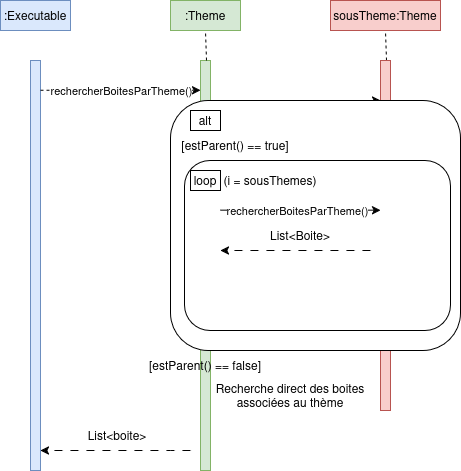

The diagram above was exported from draw.io. Its source (the exported page's mxGraphModel, read from the mxfile embedded in the PNG):
<mxGraphModel dx="1108" dy="696" grid="1" gridSize="10" guides="1" tooltips="1" connect="1" arrows="1" fold="1" page="1" pageScale="1" pageWidth="827" pageHeight="1169" math="0" shadow="0">
  <root>
    <mxCell id="0" />
    <mxCell id="1" parent="0" />
    <mxCell id="ScOCkIGnhyJPicL1H_UG-1" parent="1" style="html=1;points=[[0,0,0,0,5],[0,1,0,0,-5],[1,0,0,0,5],[1,1,0,0,-5]];perimeter=orthogonalPerimeter;outlineConnect=0;targetShapes=umlLifeline;portConstraint=eastwest;newEdgeStyle={&quot;curved&quot;:0,&quot;rounded&quot;:0};fillColor=#dae8fc;strokeColor=#6c8ebf;" value="" vertex="1">
      <mxGeometry height="410" width="10" x="200" y="150" as="geometry" />
    </mxCell>
    <mxCell id="ScOCkIGnhyJPicL1H_UG-5" parent="1" style="html=1;points=[[0,0,0,0,5],[0,1,0,0,-5],[1,0,0,0,5],[1,1,0,0,-5]];perimeter=orthogonalPerimeter;outlineConnect=0;targetShapes=umlLifeline;portConstraint=eastwest;newEdgeStyle={&quot;curved&quot;:0,&quot;rounded&quot;:0};fillColor=#d5e8d4;strokeColor=#82b366;" value="" vertex="1">
      <mxGeometry height="410" width="10" x="370" y="150" as="geometry" />
    </mxCell>
    <mxCell id="ScOCkIGnhyJPicL1H_UG-9" parent="1" style="html=1;whiteSpace=wrap;fillColor=#d5e8d4;strokeColor=#82b366;" value=":Theme" vertex="1">
      <mxGeometry height="30" width="70" x="340" y="90" as="geometry" />
    </mxCell>
    <mxCell id="ScOCkIGnhyJPicL1H_UG-10" edge="1" parent="1" style="endArrow=none;dashed=1;html=1;rounded=0;entryX=0.5;entryY=1;entryDx=0;entryDy=0;" target="ScOCkIGnhyJPicL1H_UG-9" value="">
      <mxGeometry height="50" relative="1" width="50" as="geometry">
        <mxPoint x="376" y="150" as="sourcePoint" />
        <mxPoint x="380" y="120" as="targetPoint" />
      </mxGeometry>
    </mxCell>
    <mxCell id="ScOCkIGnhyJPicL1H_UG-13" parent="1" style="html=1;whiteSpace=wrap;fillColor=#f8cecc;strokeColor=#b85450;" value="sousTheme:Theme" vertex="1">
      <mxGeometry height="30" width="110" x="500" y="90" as="geometry" />
    </mxCell>
    <mxCell id="ScOCkIGnhyJPicL1H_UG-14" edge="1" parent="1" style="endArrow=none;dashed=1;html=1;rounded=0;entryX=0.5;entryY=1;entryDx=0;entryDy=0;" target="ScOCkIGnhyJPicL1H_UG-13" value="">
      <mxGeometry height="50" relative="1" width="50" as="geometry">
        <mxPoint x="556" y="150" as="sourcePoint" />
        <mxPoint x="560" y="120" as="targetPoint" />
      </mxGeometry>
    </mxCell>
    <mxCell id="ScOCkIGnhyJPicL1H_UG-22" edge="1" parent="1" style="endArrow=classic;html=1;rounded=0;dashed=1;" value="">
      <mxGeometry height="50" relative="1" width="50" as="geometry">
        <mxPoint x="210" y="179.75" as="sourcePoint" />
        <mxPoint x="370" y="179.75" as="targetPoint" />
      </mxGeometry>
    </mxCell>
    <mxCell id="ScOCkIGnhyJPicL1H_UG-23" connectable="0" parent="ScOCkIGnhyJPicL1H_UG-22" style="edgeLabel;html=1;align=center;verticalAlign=middle;resizable=0;points=[];" value="rechercherBoitesParTheme()" vertex="1">
      <mxGeometry relative="1" x="-0.1571" as="geometry">
        <mxPoint x="13" as="offset" />
      </mxGeometry>
    </mxCell>
    <mxCell id="ScOCkIGnhyJPicL1H_UG-26" parent="1" style="html=1;points=[[0,0,0,0,5],[0,1,0,0,-5],[1,0,0,0,5],[1,1,0,0,-5]];perimeter=orthogonalPerimeter;outlineConnect=0;targetShapes=umlLifeline;portConstraint=eastwest;newEdgeStyle={&quot;curved&quot;:0,&quot;rounded&quot;:0};fillColor=#f8cecc;strokeColor=#b85450;" value="" vertex="1">
      <mxGeometry height="350" width="10" x="550" y="150" as="geometry" />
    </mxCell>
    <mxCell id="uCbSyo5yOaEqLRYjtk4f-1" parent="1" style="html=1;whiteSpace=wrap;fillColor=#dae8fc;strokeColor=#6c8ebf;" value=":Executable" vertex="1">
      <mxGeometry height="30" width="70" x="170" y="90" as="geometry" />
    </mxCell>
    <mxCell id="uCbSyo5yOaEqLRYjtk4f-2" edge="1" parent="1" style="endArrow=classic;html=1;rounded=0;" target="ScOCkIGnhyJPicL1H_UG-26" value="">
      <mxGeometry height="50" relative="1" width="50" as="geometry">
        <mxPoint x="380" y="190" as="sourcePoint" />
        <mxPoint x="430" y="140" as="targetPoint" />
      </mxGeometry>
    </mxCell>
    <mxCell id="bj8LijHvPZOqSObE9mdJ-1" parent="1" style="rounded=1;whiteSpace=wrap;html=1;" value="" vertex="1">
      <mxGeometry height="250" width="290" x="340" y="190" as="geometry" />
    </mxCell>
    <mxCell id="bj8LijHvPZOqSObE9mdJ-2" parent="1" style="rounded=0;whiteSpace=wrap;html=1;" value="alt" vertex="1">
      <mxGeometry height="20" width="30" x="360" y="200" as="geometry" />
    </mxCell>
    <mxCell id="bj8LijHvPZOqSObE9mdJ-3" parent="1" style="text;html=1;whiteSpace=wrap;strokeColor=none;fillColor=none;align=center;verticalAlign=middle;rounded=0;" value="[estParent() == true]" vertex="1">
      <mxGeometry height="30" width="110" x="350" y="220" as="geometry" />
    </mxCell>
    <mxCell id="bj8LijHvPZOqSObE9mdJ-4" parent="1" style="rounded=1;whiteSpace=wrap;html=1;" value="" vertex="1">
      <mxGeometry height="170" width="266" x="354" y="250" as="geometry" />
    </mxCell>
    <mxCell id="bj8LijHvPZOqSObE9mdJ-5" parent="1" style="rounded=0;whiteSpace=wrap;html=1;" value="loop" vertex="1">
      <mxGeometry height="20" width="30" x="360" y="260" as="geometry" />
    </mxCell>
    <mxCell id="bj8LijHvPZOqSObE9mdJ-6" parent="1" style="text;html=1;whiteSpace=wrap;strokeColor=none;fillColor=none;align=center;verticalAlign=middle;rounded=0;" value="(i = sousThemes)" vertex="1">
      <mxGeometry height="30" width="100" x="390" y="255" as="geometry" />
    </mxCell>
    <mxCell id="bj8LijHvPZOqSObE9mdJ-7" edge="1" parent="1" style="endArrow=classic;html=1;rounded=0;" value="">
      <mxGeometry height="50" relative="1" width="50" as="geometry">
        <mxPoint x="390" y="299.65999999999997" as="sourcePoint" />
        <mxPoint x="550" y="299.65999999999997" as="targetPoint" />
      </mxGeometry>
    </mxCell>
    <mxCell id="bj8LijHvPZOqSObE9mdJ-8" connectable="0" parent="bj8LijHvPZOqSObE9mdJ-7" style="edgeLabel;html=1;align=center;verticalAlign=middle;resizable=0;points=[];" value="rechercherBoitesParTheme()" vertex="1">
      <mxGeometry relative="1" x="-0.0466" as="geometry">
        <mxPoint as="offset" />
      </mxGeometry>
    </mxCell>
    <mxCell id="bj8LijHvPZOqSObE9mdJ-10" edge="1" parent="1" style="endArrow=classic;html=1;rounded=0;dashed=1;dashPattern=8 8;" value="">
      <mxGeometry height="50" relative="1" width="50" as="geometry">
        <mxPoint x="540" y="340" as="sourcePoint" />
        <mxPoint x="390" y="340" as="targetPoint" />
      </mxGeometry>
    </mxCell>
    <mxCell id="bj8LijHvPZOqSObE9mdJ-12" parent="1" style="text;html=1;whiteSpace=wrap;strokeColor=none;fillColor=none;align=center;verticalAlign=middle;rounded=0;" value="List&amp;lt;Boite&amp;gt;" vertex="1">
      <mxGeometry height="30" width="60" x="440" y="310" as="geometry" />
    </mxCell>
    <mxCell id="bj8LijHvPZOqSObE9mdJ-13" parent="1" style="text;html=1;whiteSpace=wrap;strokeColor=none;fillColor=none;align=center;verticalAlign=middle;rounded=0;" value="[estParent() == false]" vertex="1">
      <mxGeometry height="30" width="116" x="317" y="440" as="geometry" />
    </mxCell>
    <mxCell id="bj8LijHvPZOqSObE9mdJ-14" parent="1" style="text;html=1;whiteSpace=wrap;strokeColor=none;fillColor=none;align=center;verticalAlign=middle;rounded=0;" value="Recherche direct des boites associées au thème" vertex="1">
      <mxGeometry height="30" width="160" x="380" y="470" as="geometry" />
    </mxCell>
    <mxCell id="bj8LijHvPZOqSObE9mdJ-16" edge="1" parent="1" style="endArrow=classic;html=1;rounded=0;dashed=1;dashPattern=8 8;" target="ScOCkIGnhyJPicL1H_UG-1" value="">
      <mxGeometry height="50" relative="1" width="50" as="geometry">
        <Array as="points">
          <mxPoint x="340" y="540" />
        </Array>
        <mxPoint x="360" y="540" as="sourcePoint" />
        <mxPoint x="280" y="610" as="targetPoint" />
      </mxGeometry>
    </mxCell>
    <mxCell id="bj8LijHvPZOqSObE9mdJ-18" parent="1" style="text;html=1;whiteSpace=wrap;strokeColor=none;fillColor=none;align=center;verticalAlign=middle;rounded=0;" value="List&amp;lt;boite&amp;gt;" vertex="1">
      <mxGeometry height="30" width="60" x="257" y="510" as="geometry" />
    </mxCell>
  </root>
</mxGraphModel>